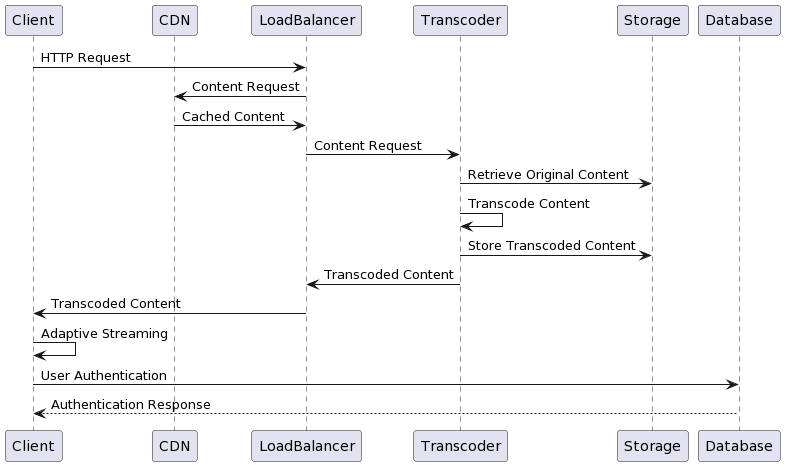

The diagram above was rendered by PlantUML. Its source (embedded in the PNG):
@startuml
participant Client
participant CDN
participant LoadBalancer
participant Transcoder
participant Storage
participant Database

Client -> LoadBalancer: HTTP Request
LoadBalancer -> CDN: Content Request
CDN -> LoadBalancer: Cached Content
LoadBalancer -> Transcoder: Content Request
Transcoder -> Storage: Retrieve Original Content
Transcoder -> Transcoder: Transcode Content
Transcoder -> Storage: Store Transcoded Content
Transcoder -> LoadBalancer: Transcoded Content
LoadBalancer -> Client: Transcoded Content
Client -> Client: Adaptive Streaming
Client -> Database: User Authentication
Database --> Client: Authentication Response
@enduml